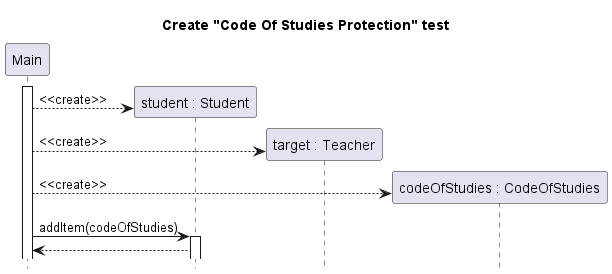

The diagram above was rendered by PlantUML. Its source (embedded in the PNG):
@startuml student-use-code-of-studies-create

title Create "Code Of Studies Protection" test
hide footbox

participant "Main" as main
participant "student : Student" as student
participant "target : Teacher" as target
participant "codeOfStudies : CodeOfStudies" as codeOfStudies

main++
create student
main --> student : <<create>>
create target
main --> target : <<create>>
create codeOfStudies
main --> codeOfStudies : <<create>>
main -> student ++ : addItem(codeOfStudies)
student --> main

@enduml